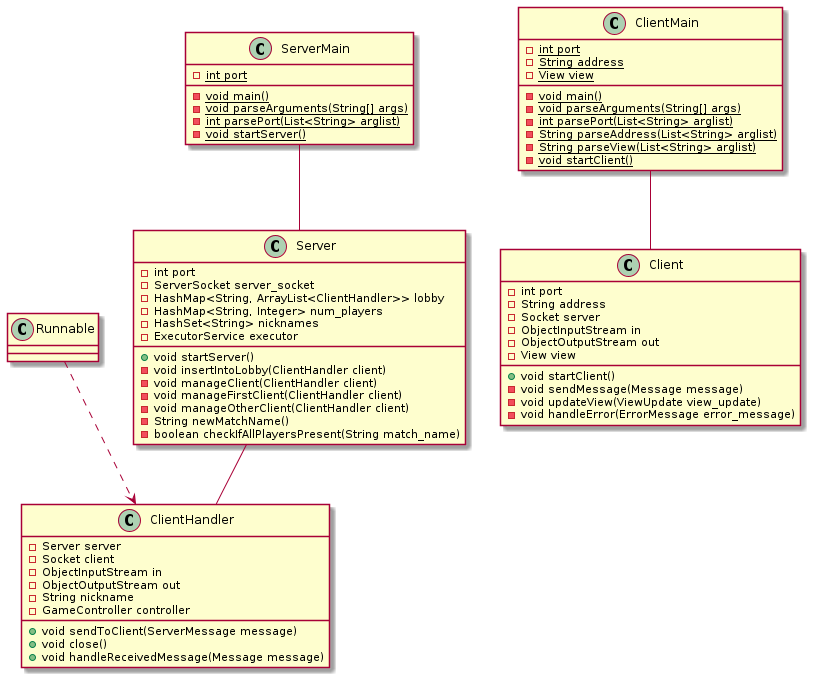

The diagram above was rendered by PlantUML. Its source (embedded in the PNG):
@startuml

/' CLASSES DEFINITION '/
class Server {
	- int port
	- ServerSocket server_socket
	- HashMap<String, ArrayList<ClientHandler>> lobby
	- HashMap<String, Integer> num_players
	- HashSet<String> nicknames
	- ExecutorService executor
	+ void startServer()
	- void insertIntoLobby(ClientHandler client)
	- void manageClient(ClientHandler client)
	- void manageFirstClient(ClientHandler client)
	- void manageOtherClient(ClientHandler client)
	- String newMatchName()
	- boolean checkIfAllPlayersPresent(String match_name)
}

class ClientHandler {
	- Server server
	- Socket client
	- ObjectInputStream in
	- ObjectOutputStream out
	- String nickname
	- GameController controller
	+ void sendToClient(ServerMessage message)
	+ void close()
	+ void handleReceivedMessage(Message message)
}

class Client {
	- int port
	- String address
	- Socket server
	- ObjectInputStream in
	- ObjectOutputStream out
	- View view
' 	- ArrayBlockingQueue<Message> messages_to_send
' 	- ArrayBlockingQueue<ServerMessage> messages_received
	+ void startClient()
	- void sendMessage(Message message)
	- void updateView(ViewUpdate view_update)
	- void handleError(ErrorMessage error_message)
}

class ServerMain {
	- {static} int port
	- {static} void main()
	- {static} void parseArguments(String[] args)
	- {static} int parsePort(List<String> arglist)
	- {static} void startServer()
}

class ClientMain {
	- {static} int port
	- {static} String address
	- {static} View view
	- {static} void main()
	- {static} void parseArguments(String[] args)
	- {static} int parsePort(List<String> arglist)
	- {static} String parseAddress(List<String> arglist)
	- {static} String parseView(List<String> arglist)
	- {static} void startClient()
}

/' RELATIONS DEFINITION '/
ClientHandler <.up. Runnable
Server -- ClientHandler

ClientMain -- Client
ServerMain -- Server

@enduml